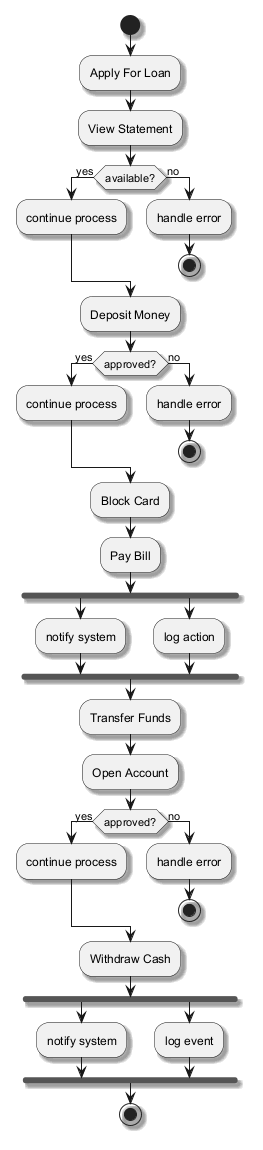

The diagram above was rendered by PlantUML. Its source (embedded in the PNG):
@startuml
skinparam monochrome true
skinparam shadowing true
start
:Apply For Loan;
:View Statement;
if (available?) then (yes)
:continue process;
else (no)
:handle error;
stop
endif
:Deposit Money;
if (approved?) then (yes)
:continue process;
else (no)
:handle error;
stop
endif
:Block Card;
:Pay Bill;
fork
:notify system;
fork again
:log action;
end fork
:Transfer Funds;
:Open Account;
if (approved?) then (yes)
:continue process;
else (no)
:handle error;
stop
endif
:Withdraw Cash;
fork
:notify system;
fork again
:log event;
end fork
stop
@enduml